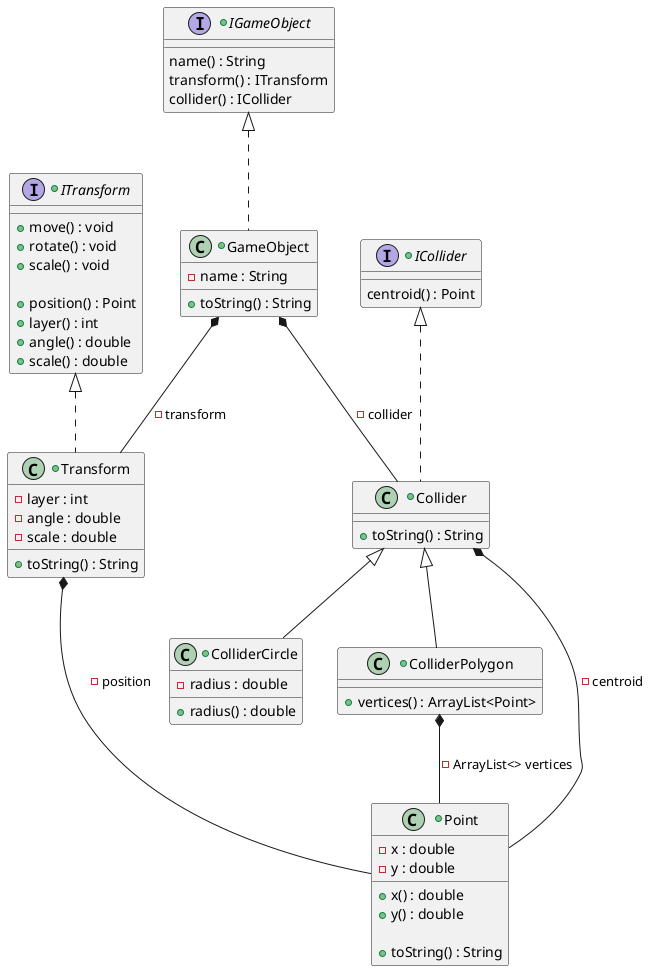

The diagram above was rendered by PlantUML. Its source (embedded in the PNG):
@startuml

+interface IGameObject {
    name() : String
    transform() : ITransform
    collider() : ICollider
}

+interface ITransform {
    +move() : void
    +rotate() : void
    +scale() : void

    +position() : Point
    +layer() : int
    +angle() : double
    +scale() : double
}

+interface ICollider {
    centroid() : Point
}

+class GameObject implements IGameObject{
    -name : String

    +toString() : String
}

+class Transform implements ITransform {
    -layer : int
    -angle : double
    -scale : double

    +toString() : String
}

+class Collider implements ICollider {
    +toString() : String
}

+class Point {
    -x : double
    -y : double

    +x() : double
    +y() : double

    +toString() : String
}

+class ColliderCircle extends Collider {
    -radius : double

    +radius() : double
}

+class ColliderPolygon extends Collider {
    +vertices() : ArrayList<Point>
}

GameObject *-- Transform : -transform
GameObject *-- Collider : -collider
Transform *-- Point : -position
Collider *-- Point : -centroid
ColliderPolygon *-- Point : -ArrayList<> vertices


@enduml